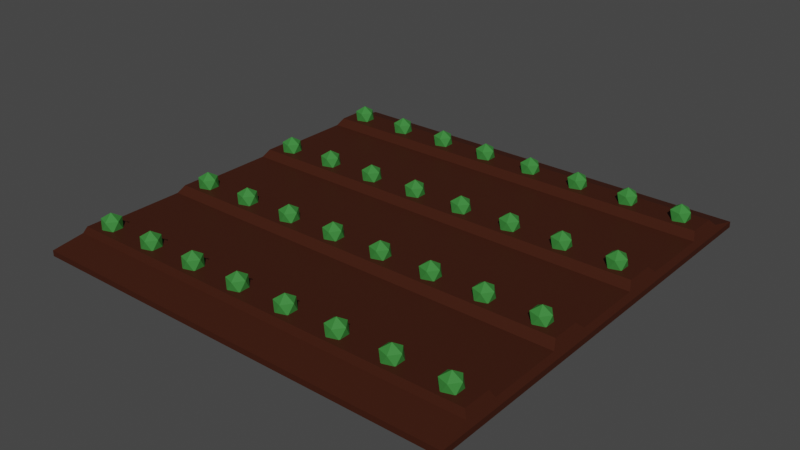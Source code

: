 # Source: Farm.blend  (saved by Blender 3.4.6; exported with 4.5.12 LTS)
import bpy
from mathutils import Matrix  # noqa: F401  (used for matrix-valued properties, if any)

bpy.ops.wm.read_factory_settings(use_empty=True)
scene = bpy.context.scene
scene.name = 'Scene'

# ---- collections
col_collection = bpy.data.collections.new('Collection'); scene.collection.children.link(col_collection)

# ---- materials (node trees are filled in below, after node groups)
mat_dirt = bpy.data.materials.new('Dirt')
mat_dirt.use_transparent_shadow = False
mat_plant = bpy.data.materials.new('Plant')
mat_plant.use_transparent_shadow = False

# ---- material node trees
mat_dirt.use_nodes = True; mat_dirt.node_tree.nodes.clear()
_N = mat_dirt.node_tree.nodes; _L = mat_dirt.node_tree.links
n0 = _N.new('ShaderNodeBsdfPrincipled'); n0.name = 'Principled BSDF'; n0.location = (10, 300)
n0.distribution = 'GGX'
n0.subsurface_method = 'RANDOM_WALK_SKIN'
n0.inputs[0].default_value = (0.04938, 0.01452, 0.00776, 1.0)
n0.inputs[3].default_value = 1.45
n0.inputs[13].default_value = 0.09055
n0.inputs[14].default_value = (0.3488, 0.3249, 0.3203, 1.0)
n0.inputs[27].default_value = (0.0, 0.0, 0.0, 1.0)
n0.inputs[28].default_value = 1.0
n1 = _N.new('ShaderNodeOutputMaterial'); n1.name = 'Material Output'; n1.location = (300, 300)
_L.new(n0.outputs[0], n1.inputs[0])
n1.is_active_output = True
mat_plant.use_nodes = True; mat_plant.node_tree.nodes.clear()
_N = mat_plant.node_tree.nodes; _L = mat_plant.node_tree.links
n0 = _N.new('ShaderNodeBsdfPrincipled'); n0.name = 'Principled BSDF'; n0.location = (10, 300)
n0.distribution = 'GGX'
n0.subsurface_method = 'RANDOM_WALK_SKIN'
n0.inputs[0].default_value = (0.04408, 0.2286, 0.04417, 1.0)
n0.inputs[3].default_value = 1.45
n0.inputs[13].default_value = 0.1929
n0.inputs[27].default_value = (0.0, 0.0, 0.0, 1.0)
n0.inputs[28].default_value = 1.0
n1 = _N.new('ShaderNodeOutputMaterial'); n1.name = 'Material Output'; n1.location = (300, 300)
_L.new(n0.outputs[0], n1.inputs[0])
n1.is_active_output = True

# ---- world
world_world = bpy.data.worlds.new('World'); scene.world = world_world
world_world.use_nodes = True; world_world.node_tree.nodes.clear()
_N = world_world.node_tree.nodes; _L = world_world.node_tree.links
n0 = _N.new('ShaderNodeOutputWorld'); n0.name = 'World Output'; n0.location = (300, 300)
n1 = _N.new('ShaderNodeBackground'); n1.name = 'Background'; n1.location = (10, 300)
n1.inputs[0].default_value = (0.05088, 0.05088, 0.05088, 1.0)
_L.new(n1.outputs[0], n0.inputs[0])
n0.is_active_output = True
world_world.color = (0.05088, 0.05088, 0.05088)
world_world.use_sun_shadow = False
world_world.sun_shadow_jitter_overblur = 0.0

# ---- meshes
me_farm = bpy.data.meshes.new('Farm')
me_farm.from_pydata([(-0.5, -0.5, 0.0), (-0.5, 0.5, 0.0), (0.5, -0.5, 0.0), (0.5, 0.5, 0.0), (-0.4924, -0.4297, 0.02718), (-0.4998, -0.5, 0.01315), (-0.4924, 0.4394, 0.02718), (-0.4998, 0.5, 0.01315), (0.4924, -0.4297, 0.02718), (0.4998, -0.5, 0.01315), (0.4924, 0.4394, 0.02718), (0.4998, 0.5, 0.01315), (-0.4842, -0.4232, 0.04253), (-0.4842, -0.3581, 0.04253), (-0.4924, -0.3515, 0.02718), (-0.4924, -0.179, 0.02718), (-0.4842, -0.1628, 0.04253), (-0.4842, -0.09765, 0.04253), (-0.4924, -0.08138, 0.02718), (-0.4924, 0.08138, 0.02718), (-0.4842, 0.09765, 0.04253), (-0.4842, 0.1628, 0.04253), (-0.4924, 0.179, 0.02718), (-0.4924, 0.3418, 0.02718), (-0.4842, 0.3581, 0.04253), (-0.4842, 0.4232, 0.04253), (0.4842, 0.4232, 0.04253), (0.4842, 0.3581, 0.04253), (0.4924, 0.3418, 0.02718), (0.4924, 0.179, 0.02718), (0.4842, 0.1628, 0.04253), (0.4842, 0.09765, 0.04253), (0.4924, 0.08138, 0.02718), (0.4924, -0.08138, 0.02718), (0.4842, -0.09765, 0.04253), (0.4842, -0.1628, 0.04253), (0.4924, -0.179, 0.02718), (0.4924, -0.3515, 0.02718), (0.4842, -0.3581, 0.04253), (0.4842, -0.4232, 0.04253), (-0.4225, 0.3776, 0.04013), (-0.4475, 0.3695, 0.04013), (-0.463, 0.3908, 0.04013), (-0.4475, 0.412, 0.04013), (-0.4225, 0.4039, 0.04013), (-0.4337, 0.3695, 0.06249), (-0.4587, 0.3776, 0.06249), (-0.4587, 0.4039, 0.06249), (-0.4337, 0.412, 0.06249), (-0.4182, 0.3908, 0.06249), (-0.4406, 0.3908, 0.07631), (-0.2975, 0.3776, 0.04013), (-0.3225, 0.3695, 0.04013), (-0.338, 0.3908, 0.04013), (-0.3225, 0.412, 0.04013), (-0.2975, 0.4039, 0.04013), (-0.3087, 0.3695, 0.06249), (-0.3337, 0.3776, 0.06249), (-0.3337, 0.4039, 0.06249), (-0.3087, 0.412, 0.06249), (-0.2932, 0.3908, 0.06249), (-0.3156, 0.3908, 0.07631), (-0.1725, 0.3776, 0.04013), (-0.1975, 0.3695, 0.04013), (-0.213, 0.3908, 0.04013), (-0.1975, 0.412, 0.04013), (-0.1725, 0.4039, 0.04013), (-0.1837, 0.3695, 0.06249), (-0.2087, 0.3776, 0.06249), (-0.2087, 0.4039, 0.06249), (-0.1837, 0.412, 0.06249), (-0.1682, 0.3908, 0.06249), (-0.1906, 0.3908, 0.07631), (-0.04752, 0.3776, 0.04013), (-0.07252, 0.3695, 0.04013), (-0.08797, 0.3908, 0.04013), (-0.07252, 0.412, 0.04013), (-0.04752, 0.4039, 0.04013), (-0.0587, 0.3695, 0.06249), (-0.0837, 0.3776, 0.06249), (-0.0837, 0.4039, 0.06249), (-0.0587, 0.412, 0.06249), (-0.04325, 0.3908, 0.06249), (-0.06561, 0.3908, 0.07631), (0.07748, 0.3776, 0.04013), (0.05248, 0.3695, 0.04013), (0.03703, 0.3908, 0.04013), (0.05248, 0.412, 0.04013), (0.07748, 0.4039, 0.04013), (0.0663, 0.3695, 0.06249), (0.0413, 0.3776, 0.06249), (0.0413, 0.4039, 0.06249), (0.0663, 0.412, 0.06249), (0.08175, 0.3908, 0.06249), (0.05939, 0.3908, 0.07631), (0.2025, 0.3776, 0.04013), (0.1775, 0.3695, 0.04013), (0.162, 0.3908, 0.04013), (0.1775, 0.412, 0.04013), (0.2025, 0.4039, 0.04013), (0.1913, 0.3695, 0.06249), (0.1663, 0.3776, 0.06249), (0.1663, 0.4039, 0.06249), (0.1913, 0.412, 0.06249), (0.2068, 0.3908, 0.06249), (0.1844, 0.3908, 0.07631), (0.3275, 0.3776, 0.04013), (0.3025, 0.3695, 0.04013), (0.287, 0.3908, 0.04013), (0.3025, 0.412, 0.04013), (0.3275, 0.4039, 0.04013), (0.3163, 0.3695, 0.06249), (0.2913, 0.3776, 0.06249), (0.2913, 0.4039, 0.06249), (0.3163, 0.412, 0.06249), (0.3318, 0.3908, 0.06249), (0.3094, 0.3908, 0.07631), (0.4525, 0.3776, 0.04013), (0.4275, 0.3695, 0.04013), (0.412, 0.3908, 0.04013), (0.4275, 0.412, 0.04013), (0.4525, 0.4039, 0.04013), (0.4413, 0.3695, 0.06249), (0.4163, 0.3776, 0.06249), (0.4163, 0.4039, 0.06249), (0.4413, 0.412, 0.06249), (0.4568, 0.3908, 0.06249), (0.4344, 0.3908, 0.07631), (-0.4225, 0.1166, 0.04013), (-0.4475, 0.1085, 0.04013), (-0.463, 0.1298, 0.04013), (-0.4475, 0.151, 0.04013), (-0.4225, 0.1429, 0.04013), (-0.4337, 0.1085, 0.06249), (-0.4587, 0.1166, 0.06249), (-0.4587, 0.1429, 0.06249), (-0.4337, 0.151, 0.06249), (-0.4182, 0.1298, 0.06249), (-0.4406, 0.1298, 0.07631), (-0.2975, 0.1166, 0.04013), (-0.3225, 0.1085, 0.04013), (-0.338, 0.1298, 0.04013), (-0.3225, 0.151, 0.04013), (-0.2975, 0.1429, 0.04013), (-0.3087, 0.1085, 0.06249), (-0.3337, 0.1166, 0.06249), (-0.3337, 0.1429, 0.06249), (-0.3087, 0.151, 0.06249), (-0.2932, 0.1298, 0.06249), (-0.3156, 0.1298, 0.07631), (-0.1725, 0.1166, 0.04013), (-0.1975, 0.1085, 0.04013), (-0.213, 0.1298, 0.04013), (-0.1975, 0.151, 0.04013), (-0.1725, 0.1429, 0.04013), (-0.1837, 0.1085, 0.06249), (-0.2087, 0.1166, 0.06249), (-0.2087, 0.1429, 0.06249), (-0.1837, 0.151, 0.06249), (-0.1682, 0.1298, 0.06249), (-0.1906, 0.1298, 0.07631), (-0.04752, 0.1166, 0.04013), (-0.07252, 0.1085, 0.04013), (-0.08797, 0.1298, 0.04013), (-0.07252, 0.151, 0.04013), (-0.04752, 0.1429, 0.04013), (-0.0587, 0.1085, 0.06249), (-0.0837, 0.1166, 0.06249), (-0.0837, 0.1429, 0.06249), (-0.0587, 0.151, 0.06249), (-0.04325, 0.1298, 0.06249), (-0.06561, 0.1298, 0.07631), (0.07748, 0.1166, 0.04013), (0.05248, 0.1085, 0.04013), (0.03703, 0.1298, 0.04013), (0.05248, 0.151, 0.04013), (0.07748, 0.1429, 0.04013), (0.0663, 0.1085, 0.06249), (0.0413, 0.1166, 0.06249), (0.0413, 0.1429, 0.06249), (0.0663, 0.151, 0.06249), (0.08175, 0.1298, 0.06249), (0.05939, 0.1298, 0.07631), (0.2025, 0.1166, 0.04013), (0.1775, 0.1085, 0.04013), (0.162, 0.1298, 0.04013), (0.1775, 0.151, 0.04013), (0.2025, 0.1429, 0.04013), (0.1913, 0.1085, 0.06249), (0.1663, 0.1166, 0.06249), (0.1663, 0.1429, 0.06249), (0.1913, 0.151, 0.06249), (0.2068, 0.1298, 0.06249), (0.1844, 0.1298, 0.07631), (0.3275, 0.1166, 0.04013), (0.3025, 0.1085, 0.04013), (0.287, 0.1298, 0.04013), (0.3025, 0.151, 0.04013), (0.3275, 0.1429, 0.04013), (0.3163, 0.1085, 0.06249), (0.2913, 0.1166, 0.06249), (0.2913, 0.1429, 0.06249), (0.3163, 0.151, 0.06249), (0.3318, 0.1298, 0.06249), (0.3094, 0.1298, 0.07631), (0.4525, 0.1166, 0.04013), (0.4275, 0.1085, 0.04013), (0.412, 0.1298, 0.04013), (0.4275, 0.151, 0.04013), (0.4525, 0.1429, 0.04013), (0.4413, 0.1085, 0.06249), (0.4163, 0.1166, 0.06249), (0.4163, 0.1429, 0.06249), (0.4413, 0.151, 0.06249), (0.4568, 0.1298, 0.06249), (0.4344, 0.1298, 0.07631), (-0.4225, -0.1444, 0.04013), (-0.4475, -0.1525, 0.04013), (-0.463, -0.1312, 0.04013), (-0.4475, -0.11, 0.04013), (-0.4225, -0.1181, 0.04013), (-0.4337, -0.1525, 0.06249), (-0.4587, -0.1444, 0.06249), (-0.4587, -0.1181, 0.06249), (-0.4337, -0.11, 0.06249), (-0.4182, -0.1312, 0.06249), (-0.4406, -0.1312, 0.07631), (-0.2975, -0.1444, 0.04013), (-0.3225, -0.1525, 0.04013), (-0.338, -0.1312, 0.04013), (-0.3225, -0.11, 0.04013), (-0.2975, -0.1181, 0.04013), (-0.3087, -0.1525, 0.06249), (-0.3337, -0.1444, 0.06249), (-0.3337, -0.1181, 0.06249), (-0.3087, -0.11, 0.06249), (-0.2932, -0.1312, 0.06249), (-0.3156, -0.1312, 0.07631), (-0.1725, -0.1444, 0.04013), (-0.1975, -0.1525, 0.04013), (-0.213, -0.1312, 0.04013), (-0.1975, -0.11, 0.04013), (-0.1725, -0.1181, 0.04013), (-0.1837, -0.1525, 0.06249), (-0.2087, -0.1444, 0.06249), (-0.2087, -0.1181, 0.06249), (-0.1837, -0.11, 0.06249), (-0.1682, -0.1312, 0.06249), (-0.1906, -0.1312, 0.07631), (-0.04752, -0.1444, 0.04013), (-0.07252, -0.1525, 0.04013), (-0.08797, -0.1312, 0.04013), (-0.07252, -0.11, 0.04013), (-0.04752, -0.1181, 0.04013), (-0.0587, -0.1525, 0.06249), (-0.0837, -0.1444, 0.06249), (-0.0837, -0.1181, 0.06249), (-0.0587, -0.11, 0.06249), (-0.04325, -0.1312, 0.06249), (-0.06561, -0.1312, 0.07631), (0.07748, -0.1444, 0.04013), (0.05248, -0.1525, 0.04013), (0.03703, -0.1312, 0.04013), (0.05248, -0.11, 0.04013), (0.07748, -0.1181, 0.04013), (0.0663, -0.1525, 0.06249), (0.0413, -0.1444, 0.06249), (0.0413, -0.1181, 0.06249), (0.0663, -0.11, 0.06249), (0.08175, -0.1312, 0.06249), (0.05939, -0.1312, 0.07631), (0.2025, -0.1444, 0.04013), (0.1775, -0.1525, 0.04013), (0.162, -0.1312, 0.04013), (0.1775, -0.11, 0.04013), (0.2025, -0.1181, 0.04013), (0.1913, -0.1525, 0.06249), (0.1663, -0.1444, 0.06249), (0.1663, -0.1181, 0.06249), (0.1913, -0.11, 0.06249), (0.2068, -0.1312, 0.06249), (0.1844, -0.1312, 0.07631), (0.3275, -0.1444, 0.04013), (0.3025, -0.1525, 0.04013), (0.287, -0.1312, 0.04013), (0.3025, -0.11, 0.04013), (0.3275, -0.1181, 0.04013), (0.3163, -0.1525, 0.06249), (0.2913, -0.1444, 0.06249), (0.2913, -0.1181, 0.06249), (0.3163, -0.11, 0.06249), (0.3318, -0.1312, 0.06249), (0.3094, -0.1312, 0.07631), (0.4525, -0.1444, 0.04013), (0.4275, -0.1525, 0.04013), (0.412, -0.1312, 0.04013), (0.4275, -0.11, 0.04013), (0.4525, -0.1181, 0.04013), (0.4413, -0.1525, 0.06249), (0.4163, -0.1444, 0.06249), (0.4163, -0.1181, 0.06249), (0.4413, -0.11, 0.06249), (0.4568, -0.1312, 0.06249), (0.4344, -0.1312, 0.07631), (-0.4225, -0.4054, 0.04013), (-0.4475, -0.4135, 0.04013), (-0.463, -0.3922, 0.04013), (-0.4475, -0.371, 0.04013), (-0.4225, -0.3791, 0.04013), (-0.4337, -0.4135, 0.06249), (-0.4587, -0.4054, 0.06249), (-0.4587, -0.3791, 0.06249), (-0.4337, -0.371, 0.06249), (-0.4182, -0.3922, 0.06249), (-0.4406, -0.3922, 0.07631), (-0.2975, -0.4054, 0.04013), (-0.3225, -0.4135, 0.04013), (-0.338, -0.3922, 0.04013), (-0.3225, -0.371, 0.04013), (-0.2975, -0.3791, 0.04013), (-0.3087, -0.4135, 0.06249), (-0.3337, -0.4054, 0.06249), (-0.3337, -0.3791, 0.06249), (-0.3087, -0.371, 0.06249), (-0.2932, -0.3922, 0.06249), (-0.3156, -0.3922, 0.07631), (-0.1725, -0.4054, 0.04013), (-0.1975, -0.4135, 0.04013), (-0.213, -0.3922, 0.04013), (-0.1975, -0.371, 0.04013), (-0.1725, -0.3791, 0.04013), (-0.1837, -0.4135, 0.06249), (-0.2087, -0.4054, 0.06249), (-0.2087, -0.3791, 0.06249), (-0.1837, -0.371, 0.06249), (-0.1682, -0.3922, 0.06249), (-0.1906, -0.3922, 0.07631), (-0.04752, -0.4054, 0.04013), (-0.07252, -0.4135, 0.04013), (-0.08797, -0.3922, 0.04013), (-0.07252, -0.371, 0.04013), (-0.04752, -0.3791, 0.04013), (-0.0587, -0.4135, 0.06249), (-0.0837, -0.4054, 0.06249), (-0.0837, -0.3791, 0.06249), (-0.0587, -0.371, 0.06249), (-0.04325, -0.3922, 0.06249), (-0.06561, -0.3922, 0.07631), (0.07748, -0.4054, 0.04013), (0.05248, -0.4135, 0.04013), (0.03703, -0.3922, 0.04013), (0.05248, -0.371, 0.04013), (0.07748, -0.3791, 0.04013), (0.0663, -0.4135, 0.06249), (0.0413, -0.4054, 0.06249), (0.0413, -0.3791, 0.06249), (0.0663, -0.371, 0.06249), (0.08175, -0.3922, 0.06249), (0.05939, -0.3922, 0.07631), (0.2025, -0.4054, 0.04013), (0.1775, -0.4135, 0.04013), (0.162, -0.3922, 0.04013), (0.1775, -0.371, 0.04013), (0.2025, -0.3791, 0.04013), (0.1913, -0.4135, 0.06249), (0.1663, -0.4054, 0.06249), (0.1663, -0.3791, 0.06249), (0.1913, -0.371, 0.06249), (0.2068, -0.3922, 0.06249), (0.1844, -0.3922, 0.07631), (0.3275, -0.4054, 0.04013), (0.3025, -0.4135, 0.04013), (0.287, -0.3922, 0.04013), (0.3025, -0.371, 0.04013), (0.3275, -0.3791, 0.04013), (0.3163, -0.4135, 0.06249), (0.2913, -0.4054, 0.06249), (0.2913, -0.3791, 0.06249), (0.3163, -0.371, 0.06249), (0.3318, -0.3922, 0.06249), (0.3094, -0.3922, 0.07631), (0.4525, -0.4054, 0.04013), (0.4275, -0.4135, 0.04013), (0.412, -0.3922, 0.04013), (0.4275, -0.371, 0.04013), (0.4525, -0.3791, 0.04013), (0.4413, -0.4135, 0.06249), (0.4163, -0.4054, 0.06249), (0.4163, -0.3791, 0.06249), (0.4413, -0.371, 0.06249), (0.4568, -0.3922, 0.06249), (0.4344, -0.3922, 0.07631)], [], [(39, 12, 4, 8), (3, 11, 9, 2), (0, 5, 7, 1), (1, 3, 2, 0), (1, 7, 11, 3), (4, 12, 13, 14, 15, 16, 17, 18, 19, 20, 21, 22, 23, 24, 25, 6, 7, 5), (6, 10, 11, 7), (10, 26, 27, 28, 29, 30, 31, 32, 33, 34, 35, 36, 37, 38, 39, 8, 9, 11), (8, 4, 5, 9), (2, 9, 5, 0), (10, 6, 25, 26), (26, 25, 24, 27), (27, 24, 23, 28), (28, 23, 22, 29), (29, 22, 21, 30), (30, 21, 20, 31), (31, 20, 19, 32), (32, 19, 18, 33), (33, 18, 17, 34), (34, 17, 16, 35), (35, 16, 15, 36), (36, 15, 14, 37), (37, 14, 13, 38), (38, 13, 12, 39), (40, 44, 49), (41, 40, 45), (42, 41, 46), (43, 42, 47), (44, 43, 48), (40, 49, 45), (41, 45, 46), (42, 46, 47), (43, 47, 48), (44, 48, 49), (45, 49, 50), (46, 45, 50), (47, 46, 50), (48, 47, 50), (49, 48, 50), (51, 55, 60), (52, 51, 56), (53, 52, 57), (54, 53, 58), (55, 54, 59), (51, 60, 56), (52, 56, 57), (53, 57, 58), (54, 58, 59), (55, 59, 60), (56, 60, 61), (57, 56, 61), (58, 57, 61), (59, 58, 61), (60, 59, 61), (62, 66, 71), (63, 62, 67), (64, 63, 68), (65, 64, 69), (66, 65, 70), (62, 71, 67), (63, 67, 68), (64, 68, 69), (65, 69, 70), (66, 70, 71), (67, 71, 72), (68, 67, 72), (69, 68, 72), (70, 69, 72), (71, 70, 72), (73, 77, 82), (74, 73, 78), (75, 74, 79), (76, 75, 80), (77, 76, 81), (73, 82, 78), (74, 78, 79), (75, 79, 80), (76, 80, 81), (77, 81, 82), (78, 82, 83), (79, 78, 83), (80, 79, 83), (81, 80, 83), (82, 81, 83), (84, 88, 93), (85, 84, 89), (86, 85, 90), (87, 86, 91), (88, 87, 92), (84, 93, 89), (85, 89, 90), (86, 90, 91), (87, 91, 92), (88, 92, 93), (89, 93, 94), (90, 89, 94), (91, 90, 94), (92, 91, 94), (93, 92, 94), (95, 99, 104), (96, 95, 100), (97, 96, 101), (98, 97, 102), (99, 98, 103), (95, 104, 100), (96, 100, 101), (97, 101, 102), (98, 102, 103), (99, 103, 104), (100, 104, 105), (101, 100, 105), (102, 101, 105), (103, 102, 105), (104, 103, 105), (106, 110, 115), (107, 106, 111), (108, 107, 112), (109, 108, 113), (110, 109, 114), (106, 115, 111), (107, 111, 112), (108, 112, 113), (109, 113, 114), (110, 114, 115), (111, 115, 116), (112, 111, 116), (113, 112, 116), (114, 113, 116), (115, 114, 116), (117, 121, 126), (118, 117, 122), (119, 118, 123), (120, 119, 124), (121, 120, 125), (117, 126, 122), (118, 122, 123), (119, 123, 124), (120, 124, 125), (121, 125, 126), (122, 126, 127), (123, 122, 127), (124, 123, 127), (125, 124, 127), (126, 125, 127), (128, 132, 137), (129, 128, 133), (130, 129, 134), (131, 130, 135), (132, 131, 136), (128, 137, 133), (129, 133, 134), (130, 134, 135), (131, 135, 136), (132, 136, 137), (133, 137, 138), (134, 133, 138), (135, 134, 138), (136, 135, 138), (137, 136, 138), (139, 143, 148), (140, 139, 144), (141, 140, 145), (142, 141, 146), (143, 142, 147), (139, 148, 144), (140, 144, 145), (141, 145, 146), (142, 146, 147), (143, 147, 148), (144, 148, 149), (145, 144, 149), (146, 145, 149), (147, 146, 149), (148, 147, 149), (150, 154, 159), (151, 150, 155), (152, 151, 156), (153, 152, 157), (154, 153, 158), (150, 159, 155), (151, 155, 156), (152, 156, 157), (153, 157, 158), (154, 158, 159), (155, 159, 160), (156, 155, 160), (157, 156, 160), (158, 157, 160), (159, 158, 160), (161, 165, 170), (162, 161, 166), (163, 162, 167), (164, 163, 168), (165, 164, 169), (161, 170, 166), (162, 166, 167), (163, 167, 168), (164, 168, 169), (165, 169, 170), (166, 170, 171), (167, 166, 171), (168, 167, 171), (169, 168, 171), (170, 169, 171), (172, 176, 181), (173, 172, 177), (174, 173, 178), (175, 174, 179), (176, 175, 180), (172, 181, 177), (173, 177, 178), (174, 178, 179), (175, 179, 180), (176, 180, 181), (177, 181, 182), (178, 177, 182), (179, 178, 182), (180, 179, 182), (181, 180, 182), (183, 187, 192), (184, 183, 188), (185, 184, 189), (186, 185, 190), (187, 186, 191), (183, 192, 188), (184, 188, 189), (185, 189, 190), (186, 190, 191), (187, 191, 192), (188, 192, 193), (189, 188, 193), (190, 189, 193), (191, 190, 193), (192, 191, 193), (194, 198, 203), (195, 194, 199), (196, 195, 200), (197, 196, 201), (198, 197, 202), (194, 203, 199), (195, 199, 200), (196, 200, 201), (197, 201, 202), (198, 202, 203), (199, 203, 204), (200, 199, 204), (201, 200, 204), (202, 201, 204), (203, 202, 204), (205, 209, 214), (206, 205, 210), (207, 206, 211), (208, 207, 212), (209, 208, 213), (205, 214, 210), (206, 210, 211), (207, 211, 212), (208, 212, 213), (209, 213, 214), (210, 214, 215), (211, 210, 215), (212, 211, 215), (213, 212, 215), (214, 213, 215), (216, 220, 225), (217, 216, 221), (218, 217, 222), (219, 218, 223), (220, 219, 224), (216, 225, 221), (217, 221, 222), (218, 222, 223), (219, 223, 224), (220, 224, 225), (221, 225, 226), (222, 221, 226), (223, 222, 226), (224, 223, 226), (225, 224, 226), (227, 231, 236), (228, 227, 232), (229, 228, 233), (230, 229, 234), (231, 230, 235), (227, 236, 232), (228, 232, 233), (229, 233, 234), (230, 234, 235), (231, 235, 236), (232, 236, 237), (233, 232, 237), (234, 233, 237), (235, 234, 237), (236, 235, 237), (238, 242, 247), (239, 238, 243), (240, 239, 244), (241, 240, 245), (242, 241, 246), (238, 247, 243), (239, 243, 244), (240, 244, 245), (241, 245, 246), (242, 246, 247), (243, 247, 248), (244, 243, 248), (245, 244, 248), (246, 245, 248), (247, 246, 248), (249, 253, 258), (250, 249, 254), (251, 250, 255), (252, 251, 256), (253, 252, 257), (249, 258, 254), (250, 254, 255), (251, 255, 256), (252, 256, 257), (253, 257, 258), (254, 258, 259), (255, 254, 259), (256, 255, 259), (257, 256, 259), (258, 257, 259), (260, 264, 269), (261, 260, 265), (262, 261, 266), (263, 262, 267), (264, 263, 268), (260, 269, 265), (261, 265, 266), (262, 266, 267), (263, 267, 268), (264, 268, 269), (265, 269, 270), (266, 265, 270), (267, 266, 270), (268, 267, 270), (269, 268, 270), (271, 275, 280), (272, 271, 276), (273, 272, 277), (274, 273, 278), (275, 274, 279), (271, 280, 276), (272, 276, 277), (273, 277, 278), (274, 278, 279), (275, 279, 280), (276, 280, 281), (277, 276, 281), (278, 277, 281), (279, 278, 281), (280, 279, 281), (282, 286, 291), (283, 282, 287), (284, 283, 288), (285, 284, 289), (286, 285, 290), (282, 291, 287), (283, 287, 288), (284, 288, 289), (285, 289, 290), (286, 290, 291), (287, 291, 292), (288, 287, 292), (289, 288, 292), (290, 289, 292), (291, 290, 292), (293, 297, 302), (294, 293, 298), (295, 294, 299), (296, 295, 300), (297, 296, 301), (293, 302, 298), (294, 298, 299), (295, 299, 300), (296, 300, 301), (297, 301, 302), (298, 302, 303), (299, 298, 303), (300, 299, 303), (301, 300, 303), (302, 301, 303), (304, 308, 313), (305, 304, 309), (306, 305, 310), (307, 306, 311), (308, 307, 312), (304, 313, 309), (305, 309, 310), (306, 310, 311), (307, 311, 312), (308, 312, 313), (309, 313, 314), (310, 309, 314), (311, 310, 314), (312, 311, 314), (313, 312, 314), (315, 319, 324), (316, 315, 320), (317, 316, 321), (318, 317, 322), (319, 318, 323), (315, 324, 320), (316, 320, 321), (317, 321, 322), (318, 322, 323), (319, 323, 324), (320, 324, 325), (321, 320, 325), (322, 321, 325), (323, 322, 325), (324, 323, 325), (326, 330, 335), (327, 326, 331), (328, 327, 332), (329, 328, 333), (330, 329, 334), (326, 335, 331), (327, 331, 332), (328, 332, 333), (329, 333, 334), (330, 334, 335), (331, 335, 336), (332, 331, 336), (333, 332, 336), (334, 333, 336), (335, 334, 336), (337, 341, 346), (338, 337, 342), (339, 338, 343), (340, 339, 344), (341, 340, 345), (337, 346, 342), (338, 342, 343), (339, 343, 344), (340, 344, 345), (341, 345, 346), (342, 346, 347), (343, 342, 347), (344, 343, 347), (345, 344, 347), (346, 345, 347), (348, 352, 357), (349, 348, 353), (350, 349, 354), (351, 350, 355), (352, 351, 356), (348, 357, 353), (349, 353, 354), (350, 354, 355), (351, 355, 356), (352, 356, 357), (353, 357, 358), (354, 353, 358), (355, 354, 358), (356, 355, 358), (357, 356, 358), (359, 363, 368), (360, 359, 364), (361, 360, 365), (362, 361, 366), (363, 362, 367), (359, 368, 364), (360, 364, 365), (361, 365, 366), (362, 366, 367), (363, 367, 368), (364, 368, 369), (365, 364, 369), (366, 365, 369), (367, 366, 369), (368, 367, 369), (370, 374, 379), (371, 370, 375), (372, 371, 376), (373, 372, 377), (374, 373, 378), (370, 379, 375), (371, 375, 376), (372, 376, 377), (373, 377, 378), (374, 378, 379), (375, 379, 380), (376, 375, 380), (377, 376, 380), (378, 377, 380), (379, 378, 380), (381, 385, 390), (382, 381, 386), (383, 382, 387), (384, 383, 388), (385, 384, 389), (381, 390, 386), (382, 386, 387), (383, 387, 388), (384, 388, 389), (385, 389, 390), (386, 390, 391), (387, 386, 391), (388, 387, 391), (389, 388, 391), (390, 389, 391)])
me_farm.polygons.foreach_set('material_index', [0, 0, 0, 0, 0, 0, 0, 0, 0, 0, 0, 0, 0, 0, 0, 0, 0, 0, 0, 0, 0, 0, 0, 0, 1, 1, 1, 1, 1, 1, 1, 1, 1, 1, 1, 1, 1, 1, 1, 1, 1, 1, 1, 1, 1, 1, 1, 1, 1, 1, 1, 1, 1, 1, 1, 1, 1, 1, 1, 1, 1, 1, 1, 1, 1, 1, 1, 1, 1, 1, 1, 1, 1, 1, 1, 1, 1, 1, 1, 1, 1, 1, 1, 1, 1, 1, 1, 1, 1, 1, 1, 1, 1, 1, 1, 1, 1, 1, 1, 1, 1, 1, 1, 1, 1, 1, 1, 1, 1, 1, 1, 1, 1, 1, 1, 1, 1, 1, 1, 1, 1, 1, 1, 1, 1, 1, 1, 1, 1, 1, 1, 1, 1, 1, 1, 1, 1, 1, 1, 1, 1, 1, 1, 1, 1, 1, 1, 1, 1, 1, 1, 1, 1, 1, 1, 1, 1, 1, 1, 1, 1, 1, 1, 1, 1, 1, 1, 1, 1, 1, 1, 1, 1, 1, 1, 1, 1, 1, 1, 1, 1, 1, 1, 1, 1, 1, 1, 1, 1, 1, 1, 1, 1, 1, 1, 1, 1, 1, 1, 1, 1, 1, 1, 1, 1, 1, 1, 1, 1, 1, 1, 1, 1, 1, 1, 1, 1, 1, 1, 1, 1, 1, 1, 1, 1, 1, 1, 1, 1, 1, 1, 1, 1, 1, 1, 1, 1, 1, 1, 1, 1, 1, 1, 1, 1, 1, 1, 1, 1, 1, 1, 1, 1, 1, 1, 1, 1, 1, 1, 1, 1, 1, 1, 1, 1, 1, 1, 1, 1, 1, 1, 1, 1, 1, 1, 1, 1, 1, 1, 1, 1, 1, 1, 1, 1, 1, 1, 1, 1, 1, 1, 1, 1, 1, 1, 1, 1, 1, 1, 1, 1, 1, 1, 1, 1, 1, 1, 1, 1, 1, 1, 1, 1, 1, 1, 1, 1, 1, 1, 1, 1, 1, 1, 1, 1, 1, 1, 1, 1, 1, 1, 1, 1, 1, 1, 1, 1, 1, 1, 1, 1, 1, 1, 1, 1, 1, 1, 1, 1, 1, 1, 1, 1, 1, 1, 1, 1, 1, 1, 1, 1, 1, 1, 1, 1, 1, 1, 1, 1, 1, 1, 1, 1, 1, 1, 1, 1, 1, 1, 1, 1, 1, 1, 1, 1, 1, 1, 1, 1, 1, 1, 1, 1, 1, 1, 1, 1, 1, 1, 1, 1, 1, 1, 1, 1, 1, 1, 1, 1, 1, 1, 1, 1, 1, 1, 1, 1, 1, 1, 1, 1, 1, 1, 1, 1, 1, 1, 1, 1, 1, 1, 1, 1, 1, 1, 1, 1, 1, 1, 1, 1, 1, 1, 1, 1, 1, 1, 1, 1, 1, 1, 1, 1, 1, 1, 1, 1, 1, 1, 1, 1, 1, 1, 1, 1, 1, 1, 1, 1, 1, 1, 1, 1, 1, 1, 1, 1, 1, 1, 1, 1, 1, 1, 1, 1, 1, 1, 1, 1, 1, 1, 1, 1, 1, 1, 1, 1, 1, 1, 1, 1, 1, 1, 1])
_uv = me_farm.uv_layers.new(name='UVMap')
_uv.uv.foreach_set('vector', [0.6279, 0.7308, 0.8721, 0.7308, 0.8721, 0.7471, 0.6279, 0.7471, 0.375, 0.5, 0.5075, 0.5, 0.5075, 0.75, 0.375, 0.75, 0.375, 0.0, 0.5075, 0.0, 0.5075, 0.25, 0.375, 0.25, 0.125, 0.5, 0.375, 0.5, 0.375, 0.75, 0.125, 0.75, 0.375, 0.25, 0.5075, 0.25, 0.5075, 0.5, 0.375, 0.5, 0.8721, 0.7471, 0.8721, 0.7308, 0.8721, 0.7145, 0.8721, 0.6982, 0.8721, 0.682, 0.8721, 0.6657, 0.8721, 0.6494, 0.8721, 0.6331, 0.8721, 0.6169, 0.8721, 0.6006, 0.8721, 0.5843, 0.8721, 0.568, 0.8721, 0.5518, 0.8721, 0.5355, 0.8721, 0.5192, 0.8721, 0.5029, 0.875, 0.5, 0.875, 0.75, 0.8721, 0.5029, 0.6279, 0.5029, 0.625, 0.5, 0.875, 0.5, 0.6279, 0.5029, 0.6279, 0.5192, 0.6279, 0.5355, 0.6279, 0.5518, 0.6279, 0.568, 0.6279, 0.5843, 0.6279, 0.6006, 0.6279, 0.6169, 0.6279, 0.6331, 0.6279, 0.6494, 0.6279, 0.6657, 0.6279, 0.682, 0.6279, 0.6982, 0.6279, 0.7145, 0.6279, 0.7308, 0.6279, 0.7471, 0.5075, 0.75, 0.5075, 0.5, 0.6279, 0.7471, 0.8721, 0.7471, 0.875, 0.75, 0.625, 0.75, 0.375, 0.75, 0.5075, 0.75, 0.5075, 1.0, 0.375, 1.0, 0.6279, 0.5029, 0.8721, 0.5029, 0.8721, 0.5192, 0.6279, 0.5192, 0.6279, 0.5192, 0.8721, 0.5192, 0.8721, 0.5355, 0.6279, 0.5355, 0.6279, 0.5355, 0.8721, 0.5355, 0.8721, 0.5518, 0.6279, 0.5518, 0.6279, 0.5518, 0.8721, 0.5518, 0.8721, 0.568, 0.6279, 0.568, 0.6279, 0.568, 0.8721, 0.568, 0.8721, 0.5843, 0.6279, 0.5843, 0.6279, 0.5843, 0.8721, 0.5843, 0.8721, 0.6006, 0.6279, 0.6006, 0.6279, 0.6006, 0.8721, 0.6006, 0.8721, 0.6169, 0.6279, 0.6169, 0.6279, 0.6169, 0.8721, 0.6169, 0.8721, 0.6331, 0.6279, 0.6331, 0.6279, 0.6331, 0.8721, 0.6331, 0.8721, 0.6494, 0.6279, 0.6494, 0.6279, 0.6494, 0.8721, 0.6494, 0.8721, 0.6657, 0.6279, 0.6657, 0.6279, 0.6657, 0.8721, 0.6657, 0.8721, 0.682, 0.6279, 0.682, 0.6279, 0.682, 0.8721, 0.682, 0.8721, 0.6982, 0.6279, 0.6982, 0.6279, 0.6982, 0.8721, 0.6982, 0.8721, 0.7145, 0.6279, 0.7145, 0.6279, 0.7145, 0.8721, 0.7145, 0.8721, 0.7308, 0.6279, 0.7308, 0.2727, 0.1575, 0.4545, 0.1575, 0.3636, 0.3149, 0.09091, 0.1575, 0.2727, 0.1575, 0.1818, 0.3149, 0.8182, 0.1575, 1.0, 0.1575, 0.9091, 0.3149, 0.6364, 0.1575, 0.8182, 0.1575, 0.7273, 0.3149, 0.4545, 0.1575, 0.6364, 0.1575, 0.5455, 0.3149, 0.2727, 0.1575, 0.3636, 0.3149, 0.1818, 0.3149, 0.09091, 0.1575, 0.1818, 0.3149, 0.0, 0.3149, 0.8182, 0.1575, 0.9091, 0.3149, 0.7273, 0.3149, 0.6364, 0.1575, 0.7273, 0.3149, 0.5455, 0.3149, 0.4545, 0.1575, 0.5455, 0.3149, 0.3636, 0.3149, 0.1818, 0.3149, 0.3636, 0.3149, 0.2727, 0.4724, 0.0, 0.3149, 0.1818, 0.3149, 0.09091, 0.4724, 0.7273, 0.3149, 0.9091, 0.3149, 0.8182, 0.4724, 0.5455, 0.3149, 0.7273, 0.3149, 0.6364, 0.4724, 0.3636, 0.3149, 0.5455, 0.3149, 0.4545, 0.4724, 0.2727, 0.1575, 0.4545, 0.1575, 0.3636, 0.3149, 0.09091, 0.1575, 0.2727, 0.1575, 0.1818, 0.3149, 0.8182, 0.1575, 1.0, 0.1575, 0.9091, 0.3149, 0.6364, 0.1575, 0.8182, 0.1575, 0.7273, 0.3149, 0.4545, 0.1575, 0.6364, 0.1575, 0.5455, 0.3149, 0.2727, 0.1575, 0.3636, 0.3149, 0.1818, 0.3149, 0.09091, 0.1575, 0.1818, 0.3149, 0.0, 0.3149, 0.8182, 0.1575, 0.9091, 0.3149, 0.7273, 0.3149, 0.6364, 0.1575, 0.7273, 0.3149, 0.5455, 0.3149, 0.4545, 0.1575, 0.5455, 0.3149, 0.3636, 0.3149, 0.1818, 0.3149, 0.3636, 0.3149, 0.2727, 0.4724, 0.0, 0.3149, 0.1818, 0.3149, 0.09091, 0.4724, 0.7273, 0.3149, 0.9091, 0.3149, 0.8182, 0.4724, 0.5455, 0.3149, 0.7273, 0.3149, 0.6364, 0.4724, 0.3636, 0.3149, 0.5455, 0.3149, 0.4545, 0.4724, 0.2727, 0.1575, 0.4545, 0.1575, 0.3636, 0.3149, 0.09091, 0.1575, 0.2727, 0.1575, 0.1818, 0.3149, 0.8182, 0.1575, 1.0, 0.1575, 0.9091, 0.3149, 0.6364, 0.1575, 0.8182, 0.1575, 0.7273, 0.3149, 0.4545, 0.1575, 0.6364, 0.1575, 0.5455, 0.3149, 0.2727, 0.1575, 0.3636, 0.3149, 0.1818, 0.3149, 0.09091, 0.1575, 0.1818, 0.3149, 0.0, 0.3149, 0.8182, 0.1575, 0.9091, 0.3149, 0.7273, 0.3149, 0.6364, 0.1575, 0.7273, 0.3149, 0.5455, 0.3149, 0.4545, 0.1575, 0.5455, 0.3149, 0.3636, 0.3149, 0.1818, 0.3149, 0.3636, 0.3149, 0.2727, 0.4724, 0.0, 0.3149, 0.1818, 0.3149, 0.09091, 0.4724, 0.7273, 0.3149, 0.9091, 0.3149, 0.8182, 0.4724, 0.5455, 0.3149, 0.7273, 0.3149, 0.6364, 0.4724, 0.3636, 0.3149, 0.5455, 0.3149, 0.4545, 0.4724, 0.2727, 0.1575, 0.4545, 0.1575, 0.3636, 0.3149, 0.09091, 0.1575, 0.2727, 0.1575, 0.1818, 0.3149, 0.8182, 0.1575, 1.0, 0.1575, 0.9091, 0.3149, 0.6364, 0.1575, 0.8182, 0.1575, 0.7273, 0.3149, 0.4545, 0.1575, 0.6364, 0.1575, 0.5455, 0.3149, 0.2727, 0.1575, 0.3636, 0.3149, 0.1818, 0.3149, 0.09091, 0.1575, 0.1818, 0.3149, 0.0, 0.3149, 0.8182, 0.1575, 0.9091, 0.3149, 0.7273, 0.3149, 0.6364, 0.1575, 0.7273, 0.3149, 0.5455, 0.3149, 0.4545, 0.1575, 0.5455, 0.3149, 0.3636, 0.3149, 0.1818, 0.3149, 0.3636, 0.3149, 0.2727, 0.4724, 0.0, 0.3149, 0.1818, 0.3149, 0.09091, 0.4724, 0.7273, 0.3149, 0.9091, 0.3149, 0.8182, 0.4724, 0.5455, 0.3149, 0.7273, 0.3149, 0.6364, 0.4724, 0.3636, 0.3149, 0.5455, 0.3149, 0.4545, 0.4724, 0.2727, 0.1575, 0.4545, 0.1575, 0.3636, 0.3149, 0.09091, 0.1575, 0.2727, 0.1575, 0.1818, 0.3149, 0.8182, 0.1575, 1.0, 0.1575, 0.9091, 0.3149, 0.6364, 0.1575, 0.8182, 0.1575, 0.7273, 0.3149, 0.4545, 0.1575, 0.6364, 0.1575, 0.5455, 0.3149, 0.2727, 0.1575, 0.3636, 0.3149, 0.1818, 0.3149, 0.09091, 0.1575, 0.1818, 0.3149, 0.0, 0.3149, 0.8182, 0.1575, 0.9091, 0.3149, 0.7273, 0.3149, 0.6364, 0.1575, 0.7273, 0.3149, 0.5455, 0.3149, 0.4545, 0.1575, 0.5455, 0.3149, 0.3636, 0.3149, 0.1818, 0.3149, 0.3636, 0.3149, 0.2727, 0.4724, 0.0, 0.3149, 0.1818, 0.3149, 0.09091, 0.4724, 0.7273, 0.3149, 0.9091, 0.3149, 0.8182, 0.4724, 0.5455, 0.3149, 0.7273, 0.3149, 0.6364, 0.4724, 0.3636, 0.3149, 0.5455, 0.3149, 0.4545, 0.4724, 0.2727, 0.1575, 0.4545, 0.1575, 0.3636, 0.3149, 0.09091, 0.1575, 0.2727, 0.1575, 0.1818, 0.3149, 0.8182, 0.1575, 1.0, 0.1575, 0.9091, 0.3149, 0.6364, 0.1575, 0.8182, 0.1575, 0.7273, 0.3149, 0.4545, 0.1575, 0.6364, 0.1575, 0.5455, 0.3149, 0.2727, 0.1575, 0.3636, 0.3149, 0.1818, 0.3149, 0.09091, 0.1575, 0.1818, 0.3149, 0.0, 0.3149, 0.8182, 0.1575, 0.9091, 0.3149, 0.7273, 0.3149, 0.6364, 0.1575, 0.7273, 0.3149, 0.5455, 0.3149, 0.4545, 0.1575, 0.5455, 0.3149, 0.3636, 0.3149, 0.1818, 0.3149, 0.3636, 0.3149, 0.2727, 0.4724, 0.0, 0.3149, 0.1818, 0.3149, 0.09091, 0.4724, 0.7273, 0.3149, 0.9091, 0.3149, 0.8182, 0.4724, 0.5455, 0.3149, 0.7273, 0.3149, 0.6364, 0.4724, 0.3636, 0.3149, 0.5455, 0.3149, 0.4545, 0.4724, 0.2727, 0.1575, 0.4545, 0.1575, 0.3636, 0.3149, 0.09091, 0.1575, 0.2727, 0.1575, 0.1818, 0.3149, 0.8182, 0.1575, 1.0, 0.1575, 0.9091, 0.3149, 0.6364, 0.1575, 0.8182, 0.1575, 0.7273, 0.3149, 0.4545, 0.1575, 0.6364, 0.1575, 0.5455, 0.3149, 0.2727, 0.1575, 0.3636, 0.3149, 0.1818, 0.3149, 0.09091, 0.1575, 0.1818, 0.3149, 0.0, 0.3149, 0.8182, 0.1575, 0.9091, 0.3149, 0.7273, 0.3149, 0.6364, 0.1575, 0.7273, 0.3149, 0.5455, 0.3149, 0.4545, 0.1575, 0.5455, 0.3149, 0.3636, 0.3149, 0.1818, 0.3149, 0.3636, 0.3149, 0.2727, 0.4724, 0.0, 0.3149, 0.1818, 0.3149, 0.09091, 0.4724, 0.7273, 0.3149, 0.9091, 0.3149, 0.8182, 0.4724, 0.5455, 0.3149, 0.7273, 0.3149, 0.6364, 0.4724, 0.3636, 0.3149, 0.5455, 0.3149, 0.4545, 0.4724, 0.2727, 0.1575, 0.4545, 0.1575, 0.3636, 0.3149, 0.09091, 0.1575, 0.2727, 0.1575, 0.1818, 0.3149, 0.8182, 0.1575, 1.0, 0.1575, 0.9091, 0.3149, 0.6364, 0.1575, 0.8182, 0.1575, 0.7273, 0.3149, 0.4545, 0.1575, 0.6364, 0.1575, 0.5455, 0.3149, 0.2727, 0.1575, 0.3636, 0.3149, 0.1818, 0.3149, 0.09091, 0.1575, 0.1818, 0.3149, 0.0, 0.3149, 0.8182, 0.1575, 0.9091, 0.3149, 0.7273, 0.3149, 0.6364, 0.1575, 0.7273, 0.3149, 0.5455, 0.3149, 0.4545, 0.1575, 0.5455, 0.3149, 0.3636, 0.3149, 0.1818, 0.3149, 0.3636, 0.3149, 0.2727, 0.4724, 0.0, 0.3149, 0.1818, 0.3149, 0.09091, 0.4724, 0.7273, 0.3149, 0.9091, 0.3149, 0.8182, 0.4724, 0.5455, 0.3149, 0.7273, 0.3149, 0.6364, 0.4724, 0.3636, 0.3149, 0.5455, 0.3149, 0.4545, 0.4724, 0.2727, 0.1575, 0.4545, 0.1575, 0.3636, 0.3149, 0.09091, 0.1575, 0.2727, 0.1575, 0.1818, 0.3149, 0.8182, 0.1575, 1.0, 0.1575, 0.9091, 0.3149, 0.6364, 0.1575, 0.8182, 0.1575, 0.7273, 0.3149, 0.4545, 0.1575, 0.6364, 0.1575, 0.5455, 0.3149, 0.2727, 0.1575, 0.3636, 0.3149, 0.1818, 0.3149, 0.09091, 0.1575, 0.1818, 0.3149, 0.0, 0.3149, 0.8182, 0.1575, 0.9091, 0.3149, 0.7273, 0.3149, 0.6364, 0.1575, 0.7273, 0.3149, 0.5455, 0.3149, 0.4545, 0.1575, 0.5455, 0.3149, 0.3636, 0.3149, 0.1818, 0.3149, 0.3636, 0.3149, 0.2727, 0.4724, 0.0, 0.3149, 0.1818, 0.3149, 0.09091, 0.4724, 0.7273, 0.3149, 0.9091, 0.3149, 0.8182, 0.4724, 0.5455, 0.3149, 0.7273, 0.3149, 0.6364, 0.4724, 0.3636, 0.3149, 0.5455, 0.3149, 0.4545, 0.4724, 0.2727, 0.1575, 0.4545, 0.1575, 0.3636, 0.3149, 0.09091, 0.1575, 0.2727, 0.1575, 0.1818, 0.3149, 0.8182, 0.1575, 1.0, 0.1575, 0.9091, 0.3149, 0.6364, 0.1575, 0.8182, 0.1575, 0.7273, 0.3149, 0.4545, 0.1575, 0.6364, 0.1575, 0.5455, 0.3149, 0.2727, 0.1575, 0.3636, 0.3149, 0.1818, 0.3149, 0.09091, 0.1575, 0.1818, 0.3149, 0.0, 0.3149, 0.8182, 0.1575, 0.9091, 0.3149, 0.7273, 0.3149, 0.6364, 0.1575, 0.7273, 0.3149, 0.5455, 0.3149, 0.4545, 0.1575, 0.5455, 0.3149, 0.3636, 0.3149, 0.1818, 0.3149, 0.3636, 0.3149, 0.2727, 0.4724, 0.0, 0.3149, 0.1818, 0.3149, 0.09091, 0.4724, 0.7273, 0.3149, 0.9091, 0.3149, 0.8182, 0.4724, 0.5455, 0.3149, 0.7273, 0.3149, 0.6364, 0.4724, 0.3636, 0.3149, 0.5455, 0.3149, 0.4545, 0.4724, 0.2727, 0.1575, 0.4545, 0.1575, 0.3636, 0.3149, 0.09091, 0.1575, 0.2727, 0.1575, 0.1818, 0.3149, 0.8182, 0.1575, 1.0, 0.1575, 0.9091, 0.3149, 0.6364, 0.1575, 0.8182, 0.1575, 0.7273, 0.3149, 0.4545, 0.1575, 0.6364, 0.1575, 0.5455, 0.3149, 0.2727, 0.1575, 0.3636, 0.3149, 0.1818, 0.3149, 0.09091, 0.1575, 0.1818, 0.3149, 0.0, 0.3149, 0.8182, 0.1575, 0.9091, 0.3149, 0.7273, 0.3149, 0.6364, 0.1575, 0.7273, 0.3149, 0.5455, 0.3149, 0.4545, 0.1575, 0.5455, 0.3149, 0.3636, 0.3149, 0.1818, 0.3149, 0.3636, 0.3149, 0.2727, 0.4724, 0.0, 0.3149, 0.1818, 0.3149, 0.09091, 0.4724, 0.7273, 0.3149, 0.9091, 0.3149, 0.8182, 0.4724, 0.5455, 0.3149, 0.7273, 0.3149, 0.6364, 0.4724, 0.3636, 0.3149, 0.5455, 0.3149, 0.4545, 0.4724, 0.2727, 0.1575, 0.4545, 0.1575, 0.3636, 0.3149, 0.09091, 0.1575, 0.2727, 0.1575, 0.1818, 0.3149, 0.8182, 0.1575, 1.0, 0.1575, 0.9091, 0.3149, 0.6364, 0.1575, 0.8182, 0.1575, 0.7273, 0.3149, 0.4545, 0.1575, 0.6364, 0.1575, 0.5455, 0.3149, 0.2727, 0.1575, 0.3636, 0.3149, 0.1818, 0.3149, 0.09091, 0.1575, 0.1818, 0.3149, 0.0, 0.3149, 0.8182, 0.1575, 0.9091, 0.3149, 0.7273, 0.3149, 0.6364, 0.1575, 0.7273, 0.3149, 0.5455, 0.3149, 0.4545, 0.1575, 0.5455, 0.3149, 0.3636, 0.3149, 0.1818, 0.3149, 0.3636, 0.3149, 0.2727, 0.4724, 0.0, 0.3149, 0.1818, 0.3149, 0.09091, 0.4724, 0.7273, 0.3149, 0.9091, 0.3149, 0.8182, 0.4724, 0.5455, 0.3149, 0.7273, 0.3149, 0.6364, 0.4724, 0.3636, 0.3149, 0.5455, 0.3149, 0.4545, 0.4724, 0.2727, 0.1575, 0.4545, 0.1575, 0.3636, 0.3149, 0.09091, 0.1575, 0.2727, 0.1575, 0.1818, 0.3149, 0.8182, 0.1575, 1.0, 0.1575, 0.9091, 0.3149, 0.6364, 0.1575, 0.8182, 0.1575, 0.7273, 0.3149, 0.4545, 0.1575, 0.6364, 0.1575, 0.5455, 0.3149, 0.2727, 0.1575, 0.3636, 0.3149, 0.1818, 0.3149, 0.09091, 0.1575, 0.1818, 0.3149, 0.0, 0.3149, 0.8182, 0.1575, 0.9091, 0.3149, 0.7273, 0.3149, 0.6364, 0.1575, 0.7273, 0.3149, 0.5455, 0.3149, 0.4545, 0.1575, 0.5455, 0.3149, 0.3636, 0.3149, 0.1818, 0.3149, 0.3636, 0.3149, 0.2727, 0.4724, 0.0, 0.3149, 0.1818, 0.3149, 0.09091, 0.4724, 0.7273, 0.3149, 0.9091, 0.3149, 0.8182, 0.4724, 0.5455, 0.3149, 0.7273, 0.3149, 0.6364, 0.4724, 0.3636, 0.3149, 0.5455, 0.3149, 0.4545, 0.4724, 0.2727, 0.1575, 0.4545, 0.1575, 0.3636, 0.3149, 0.09091, 0.1575, 0.2727, 0.1575, 0.1818, 0.3149, 0.8182, 0.1575, 1.0, 0.1575, 0.9091, 0.3149, 0.6364, 0.1575, 0.8182, 0.1575, 0.7273, 0.3149, 0.4545, 0.1575, 0.6364, 0.1575, 0.5455, 0.3149, 0.2727, 0.1575, 0.3636, 0.3149, 0.1818, 0.3149, 0.09091, 0.1575, 0.1818, 0.3149, 0.0, 0.3149, 0.8182, 0.1575, 0.9091, 0.3149, 0.7273, 0.3149, 0.6364, 0.1575, 0.7273, 0.3149, 0.5455, 0.3149, 0.4545, 0.1575, 0.5455, 0.3149, 0.3636, 0.3149, 0.1818, 0.3149, 0.3636, 0.3149, 0.2727, 0.4724, 0.0, 0.3149, 0.1818, 0.3149, 0.09091, 0.4724, 0.7273, 0.3149, 0.9091, 0.3149, 0.8182, 0.4724, 0.5455, 0.3149, 0.7273, 0.3149, 0.6364, 0.4724, 0.3636, 0.3149, 0.5455, 0.3149, 0.4545, 0.4724, 0.2727, 0.1575, 0.4545, 0.1575, 0.3636, 0.3149, 0.09091, 0.1575, 0.2727, 0.1575, 0.1818, 0.3149, 0.8182, 0.1575, 1.0, 0.1575, 0.9091, 0.3149, 0.6364, 0.1575, 0.8182, 0.1575, 0.7273, 0.3149, 0.4545, 0.1575, 0.6364, 0.1575, 0.5455, 0.3149, 0.2727, 0.1575, 0.3636, 0.3149, 0.1818, 0.3149, 0.09091, 0.1575, 0.1818, 0.3149, 0.0, 0.3149, 0.8182, 0.1575, 0.9091, 0.3149, 0.7273, 0.3149, 0.6364, 0.1575, 0.7273, 0.3149, 0.5455, 0.3149, 0.4545, 0.1575, 0.5455, 0.3149, 0.3636, 0.3149, 0.1818, 0.3149, 0.3636, 0.3149, 0.2727, 0.4724, 0.0, 0.3149, 0.1818, 0.3149, 0.09091, 0.4724, 0.7273, 0.3149, 0.9091, 0.3149, 0.8182, 0.4724, 0.5455, 0.3149, 0.7273, 0.3149, 0.6364, 0.4724, 0.3636, 0.3149, 0.5455, 0.3149, 0.4545, 0.4724, 0.2727, 0.1575, 0.4545, 0.1575, 0.3636, 0.3149, 0.09091, 0.1575, 0.2727, 0.1575, 0.1818, 0.3149, 0.8182, 0.1575, 1.0, 0.1575, 0.9091, 0.3149, 0.6364, 0.1575, 0.8182, 0.1575, 0.7273, 0.3149, 0.4545, 0.1575, 0.6364, 0.1575, 0.5455, 0.3149, 0.2727, 0.1575, 0.3636, 0.3149, 0.1818, 0.3149, 0.09091, 0.1575, 0.1818, 0.3149, 0.0, 0.3149, 0.8182, 0.1575, 0.9091, 0.3149, 0.7273, 0.3149, 0.6364, 0.1575, 0.7273, 0.3149, 0.5455, 0.3149, 0.4545, 0.1575, 0.5455, 0.3149, 0.3636, 0.3149, 0.1818, 0.3149, 0.3636, 0.3149, 0.2727, 0.4724, 0.0, 0.3149, 0.1818, 0.3149, 0.09091, 0.4724, 0.7273, 0.3149, 0.9091, 0.3149, 0.8182, 0.4724, 0.5455, 0.3149, 0.7273, 0.3149, 0.6364, 0.4724, 0.3636, 0.3149, 0.5455, 0.3149, 0.4545, 0.4724, 0.2727, 0.1575, 0.4545, 0.1575, 0.3636, 0.3149, 0.09091, 0.1575, 0.2727, 0.1575, 0.1818, 0.3149, 0.8182, 0.1575, 1.0, 0.1575, 0.9091, 0.3149, 0.6364, 0.1575, 0.8182, 0.1575, 0.7273, 0.3149, 0.4545, 0.1575, 0.6364, 0.1575, 0.5455, 0.3149, 0.2727, 0.1575, 0.3636, 0.3149, 0.1818, 0.3149, 0.09091, 0.1575, 0.1818, 0.3149, 0.0, 0.3149, 0.8182, 0.1575, 0.9091, 0.3149, 0.7273, 0.3149, 0.6364, 0.1575, 0.7273, 0.3149, 0.5455, 0.3149, 0.4545, 0.1575, 0.5455, 0.3149, 0.3636, 0.3149, 0.1818, 0.3149, 0.3636, 0.3149, 0.2727, 0.4724, 0.0, 0.3149, 0.1818, 0.3149, 0.09091, 0.4724, 0.7273, 0.3149, 0.9091, 0.3149, 0.8182, 0.4724, 0.5455, 0.3149, 0.7273, 0.3149, 0.6364, 0.4724, 0.3636, 0.3149, 0.5455, 0.3149, 0.4545, 0.4724, 0.2727, 0.1575, 0.4545, 0.1575, 0.3636, 0.3149, 0.09091, 0.1575, 0.2727, 0.1575, 0.1818, 0.3149, 0.8182, 0.1575, 1.0, 0.1575, 0.9091, 0.3149, 0.6364, 0.1575, 0.8182, 0.1575, 0.7273, 0.3149, 0.4545, 0.1575, 0.6364, 0.1575, 0.5455, 0.3149, 0.2727, 0.1575, 0.3636, 0.3149, 0.1818, 0.3149, 0.09091, 0.1575, 0.1818, 0.3149, 0.0, 0.3149, 0.8182, 0.1575, 0.9091, 0.3149, 0.7273, 0.3149, 0.6364, 0.1575, 0.7273, 0.3149, 0.5455, 0.3149, 0.4545, 0.1575, 0.5455, 0.3149, 0.3636, 0.3149, 0.1818, 0.3149, 0.3636, 0.3149, 0.2727, 0.4724, 0.0, 0.3149, 0.1818, 0.3149, 0.09091, 0.4724, 0.7273, 0.3149, 0.9091, 0.3149, 0.8182, 0.4724, 0.5455, 0.3149, 0.7273, 0.3149, 0.6364, 0.4724, 0.3636, 0.3149, 0.5455, 0.3149, 0.4545, 0.4724, 0.2727, 0.1575, 0.4545, 0.1575, 0.3636, 0.3149, 0.09091, 0.1575, 0.2727, 0.1575, 0.1818, 0.3149, 0.8182, 0.1575, 1.0, 0.1575, 0.9091, 0.3149, 0.6364, 0.1575, 0.8182, 0.1575, 0.7273, 0.3149, 0.4545, 0.1575, 0.6364, 0.1575, 0.5455, 0.3149, 0.2727, 0.1575, 0.3636, 0.3149, 0.1818, 0.3149, 0.09091, 0.1575, 0.1818, 0.3149, 0.0, 0.3149, 0.8182, 0.1575, 0.9091, 0.3149, 0.7273, 0.3149, 0.6364, 0.1575, 0.7273, 0.3149, 0.5455, 0.3149, 0.4545, 0.1575, 0.5455, 0.3149, 0.3636, 0.3149, 0.1818, 0.3149, 0.3636, 0.3149, 0.2727, 0.4724, 0.0, 0.3149, 0.1818, 0.3149, 0.09091, 0.4724, 0.7273, 0.3149, 0.9091, 0.3149, 0.8182, 0.4724, 0.5455, 0.3149, 0.7273, 0.3149, 0.6364, 0.4724, 0.3636, 0.3149, 0.5455, 0.3149, 0.4545, 0.4724, 0.2727, 0.1575, 0.4545, 0.1575, 0.3636, 0.3149, 0.09091, 0.1575, 0.2727, 0.1575, 0.1818, 0.3149, 0.8182, 0.1575, 1.0, 0.1575, 0.9091, 0.3149, 0.6364, 0.1575, 0.8182, 0.1575, 0.7273, 0.3149, 0.4545, 0.1575, 0.6364, 0.1575, 0.5455, 0.3149, 0.2727, 0.1575, 0.3636, 0.3149, 0.1818, 0.3149, 0.09091, 0.1575, 0.1818, 0.3149, 0.0, 0.3149, 0.8182, 0.1575, 0.9091, 0.3149, 0.7273, 0.3149, 0.6364, 0.1575, 0.7273, 0.3149, 0.5455, 0.3149, 0.4545, 0.1575, 0.5455, 0.3149, 0.3636, 0.3149, 0.1818, 0.3149, 0.3636, 0.3149, 0.2727, 0.4724, 0.0, 0.3149, 0.1818, 0.3149, 0.09091, 0.4724, 0.7273, 0.3149, 0.9091, 0.3149, 0.8182, 0.4724, 0.5455, 0.3149, 0.7273, 0.3149, 0.6364, 0.4724, 0.3636, 0.3149, 0.5455, 0.3149, 0.4545, 0.4724, 0.2727, 0.1575, 0.4545, 0.1575, 0.3636, 0.3149, 0.09091, 0.1575, 0.2727, 0.1575, 0.1818, 0.3149, 0.8182, 0.1575, 1.0, 0.1575, 0.9091, 0.3149, 0.6364, 0.1575, 0.8182, 0.1575, 0.7273, 0.3149, 0.4545, 0.1575, 0.6364, 0.1575, 0.5455, 0.3149, 0.2727, 0.1575, 0.3636, 0.3149, 0.1818, 0.3149, 0.09091, 0.1575, 0.1818, 0.3149, 0.0, 0.3149, 0.8182, 0.1575, 0.9091, 0.3149, 0.7273, 0.3149, 0.6364, 0.1575, 0.7273, 0.3149, 0.5455, 0.3149, 0.4545, 0.1575, 0.5455, 0.3149, 0.3636, 0.3149, 0.1818, 0.3149, 0.3636, 0.3149, 0.2727, 0.4724, 0.0, 0.3149, 0.1818, 0.3149, 0.09091, 0.4724, 0.7273, 0.3149, 0.9091, 0.3149, 0.8182, 0.4724, 0.5455, 0.3149, 0.7273, 0.3149, 0.6364, 0.4724, 0.3636, 0.3149, 0.5455, 0.3149, 0.4545, 0.4724, 0.2727, 0.1575, 0.4545, 0.1575, 0.3636, 0.3149, 0.09091, 0.1575, 0.2727, 0.1575, 0.1818, 0.3149, 0.8182, 0.1575, 1.0, 0.1575, 0.9091, 0.3149, 0.6364, 0.1575, 0.8182, 0.1575, 0.7273, 0.3149, 0.4545, 0.1575, 0.6364, 0.1575, 0.5455, 0.3149, 0.2727, 0.1575, 0.3636, 0.3149, 0.1818, 0.3149, 0.09091, 0.1575, 0.1818, 0.3149, 0.0, 0.3149, 0.8182, 0.1575, 0.9091, 0.3149, 0.7273, 0.3149, 0.6364, 0.1575, 0.7273, 0.3149, 0.5455, 0.3149, 0.4545, 0.1575, 0.5455, 0.3149, 0.3636, 0.3149, 0.1818, 0.3149, 0.3636, 0.3149, 0.2727, 0.4724, 0.0, 0.3149, 0.1818, 0.3149, 0.09091, 0.4724, 0.7273, 0.3149, 0.9091, 0.3149, 0.8182, 0.4724, 0.5455, 0.3149, 0.7273, 0.3149, 0.6364, 0.4724, 0.3636, 0.3149, 0.5455, 0.3149, 0.4545, 0.4724, 0.2727, 0.1575, 0.4545, 0.1575, 0.3636, 0.3149, 0.09091, 0.1575, 0.2727, 0.1575, 0.1818, 0.3149, 0.8182, 0.1575, 1.0, 0.1575, 0.9091, 0.3149, 0.6364, 0.1575, 0.8182, 0.1575, 0.7273, 0.3149, 0.4545, 0.1575, 0.6364, 0.1575, 0.5455, 0.3149, 0.2727, 0.1575, 0.3636, 0.3149, 0.1818, 0.3149, 0.09091, 0.1575, 0.1818, 0.3149, 0.0, 0.3149, 0.8182, 0.1575, 0.9091, 0.3149, 0.7273, 0.3149, 0.6364, 0.1575, 0.7273, 0.3149, 0.5455, 0.3149, 0.4545, 0.1575, 0.5455, 0.3149, 0.3636, 0.3149, 0.1818, 0.3149, 0.3636, 0.3149, 0.2727, 0.4724, 0.0, 0.3149, 0.1818, 0.3149, 0.09091, 0.4724, 0.7273, 0.3149, 0.9091, 0.3149, 0.8182, 0.4724, 0.5455, 0.3149, 0.7273, 0.3149, 0.6364, 0.4724, 0.3636, 0.3149, 0.5455, 0.3149, 0.4545, 0.4724, 0.2727, 0.1575, 0.4545, 0.1575, 0.3636, 0.3149, 0.09091, 0.1575, 0.2727, 0.1575, 0.1818, 0.3149, 0.8182, 0.1575, 1.0, 0.1575, 0.9091, 0.3149, 0.6364, 0.1575, 0.8182, 0.1575, 0.7273, 0.3149, 0.4545, 0.1575, 0.6364, 0.1575, 0.5455, 0.3149, 0.2727, 0.1575, 0.3636, 0.3149, 0.1818, 0.3149, 0.09091, 0.1575, 0.1818, 0.3149, 0.0, 0.3149, 0.8182, 0.1575, 0.9091, 0.3149, 0.7273, 0.3149, 0.6364, 0.1575, 0.7273, 0.3149, 0.5455, 0.3149, 0.4545, 0.1575, 0.5455, 0.3149, 0.3636, 0.3149, 0.1818, 0.3149, 0.3636, 0.3149, 0.2727, 0.4724, 0.0, 0.3149, 0.1818, 0.3149, 0.09091, 0.4724, 0.7273, 0.3149, 0.9091, 0.3149, 0.8182, 0.4724, 0.5455, 0.3149, 0.7273, 0.3149, 0.6364, 0.4724, 0.3636, 0.3149, 0.5455, 0.3149, 0.4545, 0.4724, 0.2727, 0.1575, 0.4545, 0.1575, 0.3636, 0.3149, 0.09091, 0.1575, 0.2727, 0.1575, 0.1818, 0.3149, 0.8182, 0.1575, 1.0, 0.1575, 0.9091, 0.3149, 0.6364, 0.1575, 0.8182, 0.1575, 0.7273, 0.3149, 0.4545, 0.1575, 0.6364, 0.1575, 0.5455, 0.3149, 0.2727, 0.1575, 0.3636, 0.3149, 0.1818, 0.3149, 0.09091, 0.1575, 0.1818, 0.3149, 0.0, 0.3149, 0.8182, 0.1575, 0.9091, 0.3149, 0.7273, 0.3149, 0.6364, 0.1575, 0.7273, 0.3149, 0.5455, 0.3149, 0.4545, 0.1575, 0.5455, 0.3149, 0.3636, 0.3149, 0.1818, 0.3149, 0.3636, 0.3149, 0.2727, 0.4724, 0.0, 0.3149, 0.1818, 0.3149, 0.09091, 0.4724, 0.7273, 0.3149, 0.9091, 0.3149, 0.8182, 0.4724, 0.5455, 0.3149, 0.7273, 0.3149, 0.6364, 0.4724, 0.3636, 0.3149, 0.5455, 0.3149, 0.4545, 0.4724, 0.2727, 0.1575, 0.4545, 0.1575, 0.3636, 0.3149, 0.09091, 0.1575, 0.2727, 0.1575, 0.1818, 0.3149, 0.8182, 0.1575, 1.0, 0.1575, 0.9091, 0.3149, 0.6364, 0.1575, 0.8182, 0.1575, 0.7273, 0.3149, 0.4545, 0.1575, 0.6364, 0.1575, 0.5455, 0.3149, 0.2727, 0.1575, 0.3636, 0.3149, 0.1818, 0.3149, 0.09091, 0.1575, 0.1818, 0.3149, 0.0, 0.3149, 0.8182, 0.1575, 0.9091, 0.3149, 0.7273, 0.3149, 0.6364, 0.1575, 0.7273, 0.3149, 0.5455, 0.3149, 0.4545, 0.1575, 0.5455, 0.3149, 0.3636, 0.3149, 0.1818, 0.3149, 0.3636, 0.3149, 0.2727, 0.4724, 0.0, 0.3149, 0.1818, 0.3149, 0.09091, 0.4724, 0.7273, 0.3149, 0.9091, 0.3149, 0.8182, 0.4724, 0.5455, 0.3149, 0.7273, 0.3149, 0.6364, 0.4724, 0.3636, 0.3149, 0.5455, 0.3149, 0.4545, 0.4724, 0.2727, 0.1575, 0.4545, 0.1575, 0.3636, 0.3149, 0.09091, 0.1575, 0.2727, 0.1575, 0.1818, 0.3149, 0.8182, 0.1575, 1.0, 0.1575, 0.9091, 0.3149, 0.6364, 0.1575, 0.8182, 0.1575, 0.7273, 0.3149, 0.4545, 0.1575, 0.6364, 0.1575, 0.5455, 0.3149, 0.2727, 0.1575, 0.3636, 0.3149, 0.1818, 0.3149, 0.09091, 0.1575, 0.1818, 0.3149, 0.0, 0.3149, 0.8182, 0.1575, 0.9091, 0.3149, 0.7273, 0.3149, 0.6364, 0.1575, 0.7273, 0.3149, 0.5455, 0.3149, 0.4545, 0.1575, 0.5455, 0.3149, 0.3636, 0.3149, 0.1818, 0.3149, 0.3636, 0.3149, 0.2727, 0.4724, 0.0, 0.3149, 0.1818, 0.3149, 0.09091, 0.4724, 0.7273, 0.3149, 0.9091, 0.3149, 0.8182, 0.4724, 0.5455, 0.3149, 0.7273, 0.3149, 0.6364, 0.4724, 0.3636, 0.3149, 0.5455, 0.3149, 0.4545, 0.4724, 0.2727, 0.1575, 0.4545, 0.1575, 0.3636, 0.3149, 0.09091, 0.1575, 0.2727, 0.1575, 0.1818, 0.3149, 0.8182, 0.1575, 1.0, 0.1575, 0.9091, 0.3149, 0.6364, 0.1575, 0.8182, 0.1575, 0.7273, 0.3149, 0.4545, 0.1575, 0.6364, 0.1575, 0.5455, 0.3149, 0.2727, 0.1575, 0.3636, 0.3149, 0.1818, 0.3149, 0.09091, 0.1575, 0.1818, 0.3149, 0.0, 0.3149, 0.8182, 0.1575, 0.9091, 0.3149, 0.7273, 0.3149, 0.6364, 0.1575, 0.7273, 0.3149, 0.5455, 0.3149, 0.4545, 0.1575, 0.5455, 0.3149, 0.3636, 0.3149, 0.1818, 0.3149, 0.3636, 0.3149, 0.2727, 0.4724, 0.0, 0.3149, 0.1818, 0.3149, 0.09091, 0.4724, 0.7273, 0.3149, 0.9091, 0.3149, 0.8182, 0.4724, 0.5455, 0.3149, 0.7273, 0.3149, 0.6364, 0.4724, 0.3636, 0.3149, 0.5455, 0.3149, 0.4545, 0.4724, 0.2727, 0.1575, 0.4545, 0.1575, 0.3636, 0.3149, 0.09091, 0.1575, 0.2727, 0.1575, 0.1818, 0.3149, 0.8182, 0.1575, 1.0, 0.1575, 0.9091, 0.3149, 0.6364, 0.1575, 0.8182, 0.1575, 0.7273, 0.3149, 0.4545, 0.1575, 0.6364, 0.1575, 0.5455, 0.3149, 0.2727, 0.1575, 0.3636, 0.3149, 0.1818, 0.3149, 0.09091, 0.1575, 0.1818, 0.3149, 0.0, 0.3149, 0.8182, 0.1575, 0.9091, 0.3149, 0.7273, 0.3149, 0.6364, 0.1575, 0.7273, 0.3149, 0.5455, 0.3149, 0.4545, 0.1575, 0.5455, 0.3149, 0.3636, 0.3149, 0.1818, 0.3149, 0.3636, 0.3149, 0.2727, 0.4724, 0.0, 0.3149, 0.1818, 0.3149, 0.09091, 0.4724, 0.7273, 0.3149, 0.9091, 0.3149, 0.8182, 0.4724, 0.5455, 0.3149, 0.7273, 0.3149, 0.6364, 0.4724, 0.3636, 0.3149, 0.5455, 0.3149, 0.4545, 0.4724, 0.2727, 0.1575, 0.4545, 0.1575, 0.3636, 0.3149, 0.09091, 0.1575, 0.2727, 0.1575, 0.1818, 0.3149, 0.8182, 0.1575, 1.0, 0.1575, 0.9091, 0.3149, 0.6364, 0.1575, 0.8182, 0.1575, 0.7273, 0.3149, 0.4545, 0.1575, 0.6364, 0.1575, 0.5455, 0.3149, 0.2727, 0.1575, 0.3636, 0.3149, 0.1818, 0.3149, 0.09091, 0.1575, 0.1818, 0.3149, 0.0, 0.3149, 0.8182, 0.1575, 0.9091, 0.3149, 0.7273, 0.3149, 0.6364, 0.1575, 0.7273, 0.3149, 0.5455, 0.3149, 0.4545, 0.1575, 0.5455, 0.3149, 0.3636, 0.3149, 0.1818, 0.3149, 0.3636, 0.3149, 0.2727, 0.4724, 0.0, 0.3149, 0.1818, 0.3149, 0.09091, 0.4724, 0.7273, 0.3149, 0.9091, 0.3149, 0.8182, 0.4724, 0.5455, 0.3149, 0.7273, 0.3149, 0.6364, 0.4724, 0.3636, 0.3149, 0.5455, 0.3149, 0.4545, 0.4724, 0.2727, 0.1575, 0.4545, 0.1575, 0.3636, 0.3149, 0.09091, 0.1575, 0.2727, 0.1575, 0.1818, 0.3149, 0.8182, 0.1575, 1.0, 0.1575, 0.9091, 0.3149, 0.6364, 0.1575, 0.8182, 0.1575, 0.7273, 0.3149, 0.4545, 0.1575, 0.6364, 0.1575, 0.5455, 0.3149, 0.2727, 0.1575, 0.3636, 0.3149, 0.1818, 0.3149, 0.09091, 0.1575, 0.1818, 0.3149, 0.0, 0.3149, 0.8182, 0.1575, 0.9091, 0.3149, 0.7273, 0.3149, 0.6364, 0.1575, 0.7273, 0.3149, 0.5455, 0.3149, 0.4545, 0.1575, 0.5455, 0.3149, 0.3636, 0.3149, 0.1818, 0.3149, 0.3636, 0.3149, 0.2727, 0.4724, 0.0, 0.3149, 0.1818, 0.3149, 0.09091, 0.4724, 0.7273, 0.3149, 0.9091, 0.3149, 0.8182, 0.4724, 0.5455, 0.3149, 0.7273, 0.3149, 0.6364, 0.4724, 0.3636, 0.3149, 0.5455, 0.3149, 0.4545, 0.4724, 0.2727, 0.1575, 0.4545, 0.1575, 0.3636, 0.3149, 0.09091, 0.1575, 0.2727, 0.1575, 0.1818, 0.3149, 0.8182, 0.1575, 1.0, 0.1575, 0.9091, 0.3149, 0.6364, 0.1575, 0.8182, 0.1575, 0.7273, 0.3149, 0.4545, 0.1575, 0.6364, 0.1575, 0.5455, 0.3149, 0.2727, 0.1575, 0.3636, 0.3149, 0.1818, 0.3149, 0.09091, 0.1575, 0.1818, 0.3149, 0.0, 0.3149, 0.8182, 0.1575, 0.9091, 0.3149, 0.7273, 0.3149, 0.6364, 0.1575, 0.7273, 0.3149, 0.5455, 0.3149, 0.4545, 0.1575, 0.5455, 0.3149, 0.3636, 0.3149, 0.1818, 0.3149, 0.3636, 0.3149, 0.2727, 0.4724, 0.0, 0.3149, 0.1818, 0.3149, 0.09091, 0.4724, 0.7273, 0.3149, 0.9091, 0.3149, 0.8182, 0.4724, 0.5455, 0.3149, 0.7273, 0.3149, 0.6364, 0.4724, 0.3636, 0.3149, 0.5455, 0.3149, 0.4545, 0.4724])
me_farm.materials.append(mat_dirt)
me_farm.materials.append(mat_plant)
me_farm.update()

# ---- objects
ob_farm = bpy.data.objects.new('Farm', me_farm)

# ---- transforms, parenting, visibility, modifiers, constraints
ob_farm.location = (0.0, 0.0, 0.0)

# ---- collection membership
col_collection.objects.link(ob_farm)

# ---- scene / render settings (as saved in the file)
scene.frame_start = 1; scene.frame_end = 250; scene.frame_set(1)
scene.render.engine = 'BLENDER_EEVEE_NEXT'
scene.cycles.sampling_pattern = 'TABULATED_SOBOL'
scene.cycles.use_light_tree = False
scene.view_settings.view_transform = 'Filmic'
bpy.context.view_layer.update()

# ---- added for rendering (the .blend has no active camera and no usable light): camera, sun
cam_auto = bpy.data.cameras.new('AutoCamera')
cam_auto.lens = 50.0
cam_auto.sensor_width = 36.0
cam_auto.clip_end = 1000.0
ob_auto_camera = bpy.data.objects.new('AutoCamera', cam_auto)
scene.collection.objects.link(ob_auto_camera)
ob_auto_camera.location = (1.31037, -1.57244, 1.08645)
ob_auto_camera.rotation_euler = (1.09748, -7.21219e-08, 0.694738)
scene.camera = ob_auto_camera
light_auto_sun = bpy.data.lights.new('AutoSun', 'SUN')
light_auto_sun.energy = 3.0
light_auto_sun.angle = 0.0523599
ob_auto_sun = bpy.data.objects.new('AutoSun', light_auto_sun)
scene.collection.objects.link(ob_auto_sun)
ob_auto_sun.rotation_euler = (0.872665, 0.174533, 0.523599)
bpy.context.view_layer.update()
